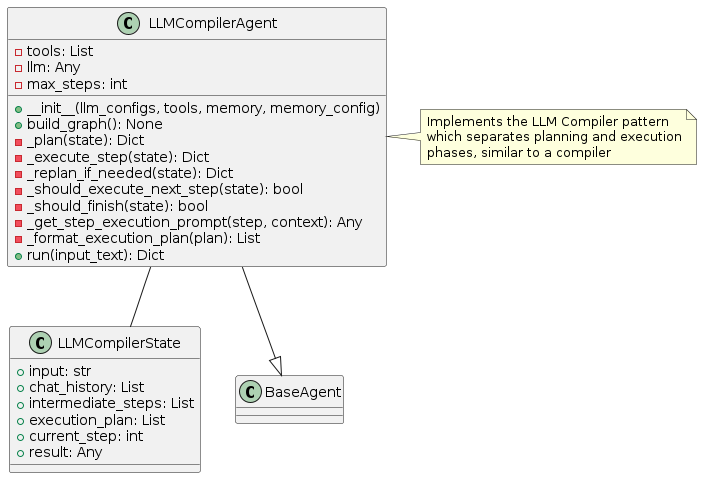

The diagram above was rendered by PlantUML. Its source (embedded in the PNG):
@startuml
class LLMCompilerState {
  +input: str
  +chat_history: List
  +intermediate_steps: List
  +execution_plan: List
  +current_step: int
  +result: Any
}

class LLMCompilerAgent {
  -tools: List
  -llm: Any
  -max_steps: int
  
  +__init__(llm_configs, tools, memory, memory_config)
  +build_graph(): None
  -_plan(state): Dict
  -_execute_step(state): Dict
  -_replan_if_needed(state): Dict
  -_should_execute_next_step(state): bool
  -_should_finish(state): bool
  -_get_step_execution_prompt(step, context): Any
  -_format_execution_plan(plan): List
  +run(input_text): Dict
}

class BaseAgent {
}

LLMCompilerAgent --|> BaseAgent
LLMCompilerAgent -- LLMCompilerState

note right of LLMCompilerAgent
  Implements the LLM Compiler pattern
  which separates planning and execution
  phases, similar to a compiler
end note
@enduml